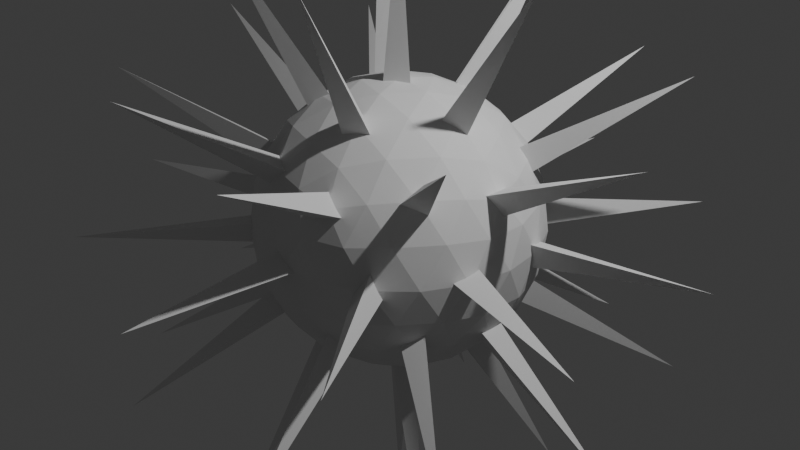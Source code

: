 # Source: blend.blend  (saved by Blender 4.0.36; exported with 4.5.12 LTS)
import bpy
from mathutils import Matrix  # noqa: F401  (used for matrix-valued properties, if any)

bpy.ops.wm.read_factory_settings(use_empty=True)
scene = bpy.context.scene
scene.name = 'Scene'

# ---- collections
col_collection = bpy.data.collections.new('Collection'); scene.collection.children.link(col_collection)

# ---- node groups
ng_geometry_nodes = bpy.data.node_groups.new('Geometry Nodes', 'GeometryNodeTree')
_s = ng_geometry_nodes.interface.new_socket(name='Geometry', in_out='OUTPUT', socket_type='NodeSocketGeometry')
_s = ng_geometry_nodes.interface.new_socket(name='Geometry', in_out='INPUT', socket_type='NodeSocketGeometry')
ng_geometry_nodes.is_modifier = True
_N = ng_geometry_nodes.nodes; _L = ng_geometry_nodes.links
n0 = _N.new('GeometryNodeInputNormal'); n0.name = 'Normal'; n0.location = (-374, -267)
n0.legacy_corner_normals = True
n1 = _N.new('FunctionNodeAlignEulerToVector'); n1.name = 'Align Euler to Vector'; n1.location = (-91, -186)
n1.axis = 'Z'
n2 = _N.new('GeometryNodeMeshCone'); n2.name = 'Cone'; n2.location = (-585, -127)
n2.inputs[0].default_value = 3
n3 = _N.new('GeometryNodeJoinGeometry'); n3.name = 'Join Geometry'; n3.location = (489, 70)
n4 = _N.new('NodeGroupOutput'); n4.name = 'Group Output'; n4.location = (1037, 153)
n5 = _N.new('GeometryNodeInstanceOnPoints'); n5.name = 'Instance on Points'; n5.location = (242, -28)
n5.inputs[6].default_value = (0.2, 0.2, 1.1)
n6 = _N.new('GeometryNodeMeshIcoSphere'); n6.name = 'Ico Sphere.001'; n6.location = (-469, 281)
n6.inputs[0].default_value = 1.5
n6.inputs[1].default_value = 3
n7 = _N.new('GeometryNodeMeshIcoSphere'); n7.name = 'Ico Sphere'; n7.location = (-785, -15)
n7.inputs[1].default_value = 2
n8 = _N.new('NodeGroupInput'); n8.name = 'Group Input'; n8.location = (-787, 107)
_L.new(n0.outputs[0], n1.inputs[2])
_L.new(n1.outputs[0], n5.inputs[5])
_L.new(n3.outputs[0], n4.inputs[0])
_L.new(n5.outputs[0], n3.inputs[0])
_L.new(n2.outputs[0], n5.inputs[2])
_L.new(n6.outputs[0], n3.inputs[0])
_L.new(n7.outputs[0], n5.inputs[0])
n4.is_active_output = True

# ---- world
world_world = bpy.data.worlds.new('World'); scene.world = world_world
world_world.use_nodes = True; world_world.node_tree.nodes.clear()
_N = world_world.node_tree.nodes; _L = world_world.node_tree.links
n0 = _N.new('ShaderNodeOutputWorld'); n0.name = 'World Output'; n0.location = (300, 300)
n1 = _N.new('ShaderNodeBackground'); n1.name = 'Background'; n1.location = (10, 300)
n1.inputs[0].default_value = (0.05088, 0.05088, 0.05088, 1.0)
_L.new(n1.outputs[0], n0.inputs[0])
n0.is_active_output = True
world_world.color = (0.05088, 0.05088, 0.05088)
world_world.use_sun_shadow = False
world_world.sun_shadow_jitter_overblur = 0.0

# ---- cameras
cam_camera = bpy.data.cameras.new('Camera')
cam_camera.clip_end = 100.0
cam_camera.ortho_scale = 7.314

# ---- lights
light_light = bpy.data.lights.new('Light', 'POINT')
light_light.transmission_factor = 0.0
light_light.use_soft_falloff = False
light_light.energy = 1000.0
light_light.shadow_soft_size = 0.1
light_light.shadow_maximum_resolution = 0.006
light_light.use_absolute_resolution = True

# ---- meshes
me_icosphere = bpy.data.meshes.new('Icosphere')
me_icosphere.from_pydata([(0.0, 0.0, -1.0), (0.7236, -0.5257, -0.4472), (-0.2764, -0.8506, -0.4472), (-0.8944, 0.0, -0.4472), (-0.2764, 0.8506, -0.4472), (0.7236, 0.5257, -0.4472), (0.2764, -0.8506, 0.4472), (-0.7236, -0.5257, 0.4472), (-0.7236, 0.5257, 0.4472), (0.2764, 0.8506, 0.4472), (0.8944, 0.0, 0.4472), (0.0, 0.0, 1.0), (-0.1625, -0.5, -0.8507), (0.4253, -0.309, -0.8507), (0.2629, -0.809, -0.5257), (0.8506, 0.0, -0.5257), (0.4253, 0.309, -0.8507), (-0.5257, 0.0, -0.8507), (-0.6882, -0.5, -0.5257), (-0.1625, 0.5, -0.8507), (-0.6882, 0.5, -0.5257), (0.2629, 0.809, -0.5257), (0.9511, -0.309, 0.0), (0.9511, 0.309, 0.0), (0.0, -1.0, 0.0), (0.5878, -0.809, 0.0), (-0.9511, -0.309, 0.0), (-0.5878, -0.809, 0.0), (-0.5878, 0.809, 0.0), (-0.9511, 0.309, 0.0), (0.5878, 0.809, 0.0), (0.0, 1.0, 0.0), (0.6882, -0.5, 0.5257), (-0.2629, -0.809, 0.5257), (-0.8506, 0.0, 0.5257), (-0.2629, 0.809, 0.5257), (0.6882, 0.5, 0.5257), (0.1625, -0.5, 0.8507), (0.5257, 0.0, 0.8507), (-0.4253, -0.309, 0.8507), (-0.4253, 0.309, 0.8507), (0.1625, 0.5, 0.8507)], [], [(0, 13, 12), (1, 13, 15), (0, 12, 17), (0, 17, 19), (0, 19, 16), (1, 15, 22), (2, 14, 24), (3, 18, 26), (4, 20, 28), (5, 21, 30), (1, 22, 25), (2, 24, 27), (3, 26, 29), (4, 28, 31), (5, 30, 23), (6, 32, 37), (7, 33, 39), (8, 34, 40), (9, 35, 41), (10, 36, 38), (38, 41, 11), (38, 36, 41), (36, 9, 41), (41, 40, 11), (41, 35, 40), (35, 8, 40), (40, 39, 11), (40, 34, 39), (34, 7, 39), (39, 37, 11), (39, 33, 37), (33, 6, 37), (37, 38, 11), (37, 32, 38), (32, 10, 38), (23, 36, 10), (23, 30, 36), (30, 9, 36), (31, 35, 9), (31, 28, 35), (28, 8, 35), (29, 34, 8), (29, 26, 34), (26, 7, 34), (27, 33, 7), (27, 24, 33), (24, 6, 33), (25, 32, 6), (25, 22, 32), (22, 10, 32), (30, 31, 9), (30, 21, 31), (21, 4, 31), (28, 29, 8), (28, 20, 29), (20, 3, 29), (26, 27, 7), (26, 18, 27), (18, 2, 27), (24, 25, 6), (24, 14, 25), (14, 1, 25), (22, 23, 10), (22, 15, 23), (15, 5, 23), (16, 21, 5), (16, 19, 21), (19, 4, 21), (19, 20, 4), (19, 17, 20), (17, 3, 20), (17, 18, 3), (17, 12, 18), (12, 2, 18), (15, 16, 5), (15, 13, 16), (13, 0, 16), (12, 14, 2), (12, 13, 14), (13, 1, 14)])
_uv = me_icosphere.uv_layers.new(name='UVMap')
_uv.uv.foreach_set('vector', [0.1818, 0.0, 0.2273, 0.07873, 0.1364, 0.07873, 0.2727, 0.1575, 0.3182, 0.07873, 0.3636, 0.1575, 0.9091, 0.0, 0.9545, 0.07873, 0.8636, 0.07873, 0.7273, 0.0, 0.7727, 0.07873, 0.6818, 0.07873, 0.5455, 0.0, 0.5909, 0.07873, 0.5, 0.07873, 0.2727, 0.1575, 0.3636, 0.1575, 0.3182, 0.2362, 0.09091, 0.1575, 0.1818, 0.1575, 0.1364, 0.2362, 0.8182, 0.1575, 0.9091, 0.1575, 0.8636, 0.2362, 0.6364, 0.1575, 0.7273, 0.1575, 0.6818, 0.2362, 0.4545, 0.1575, 0.5455, 0.1575, 0.5, 0.2362, 0.2727, 0.1575, 0.3182, 0.2362, 0.2273, 0.2362, 0.09091, 0.1575, 0.1364, 0.2362, 0.04546, 0.2362, 0.8182, 0.1575, 0.8636, 0.2362, 0.7727, 0.2362, 0.6364, 0.1575, 0.6818, 0.2362, 0.5909, 0.2362, 0.4545, 0.1575, 0.5, 0.2362, 0.4091, 0.2362, 0.1818, 0.3149, 0.2727, 0.3149, 0.2273, 0.3937, 0.0, 0.3149, 0.09091, 0.3149, 0.04546, 0.3937, 0.7273, 0.3149, 0.8182, 0.3149, 0.7727, 0.3937, 0.5455, 0.3149, 0.6364, 0.3149, 0.5909, 0.3937, 0.3636, 0.3149, 0.4545, 0.3149, 0.4091, 0.3937, 0.4091, 0.3937, 0.5, 0.3937, 0.4545, 0.4724, 0.4091, 0.3937, 0.4545, 0.3149, 0.5, 0.3937, 0.4545, 0.3149, 0.5455, 0.3149, 0.5, 0.3937, 0.5909, 0.3937, 0.6818, 0.3937, 0.6364, 0.4724, 0.5909, 0.3937, 0.6364, 0.3149, 0.6818, 0.3937, 0.6364, 0.3149, 0.7273, 0.3149, 0.6818, 0.3937, 0.7727, 0.3937, 0.8636, 0.3937, 0.8182, 0.4724, 0.7727, 0.3937, 0.8182, 0.3149, 0.8636, 0.3937, 0.8182, 0.3149, 0.9091, 0.3149, 0.8636, 0.3937, 0.04546, 0.3937, 0.1364, 0.3937, 0.09091, 0.4724, 0.04546, 0.3937, 0.09091, 0.3149, 0.1364, 0.3937, 0.09091, 0.3149, 0.1818, 0.3149, 0.1364, 0.3937, 0.2273, 0.3937, 0.3182, 0.3937, 0.2727, 0.4724, 0.2273, 0.3937, 0.2727, 0.3149, 0.3182, 0.3937, 0.2727, 0.3149, 0.3636, 0.3149, 0.3182, 0.3937, 0.4091, 0.2362, 0.4545, 0.3149, 0.3636, 0.3149, 0.4091, 0.2362, 0.5, 0.2362, 0.4545, 0.3149, 0.5, 0.2362, 0.5455, 0.3149, 0.4545, 0.3149, 0.5909, 0.2362, 0.6364, 0.3149, 0.5455, 0.3149, 0.5909, 0.2362, 0.6818, 0.2362, 0.6364, 0.3149, 0.6818, 0.2362, 0.7273, 0.3149, 0.6364, 0.3149, 0.7727, 0.2362, 0.8182, 0.3149, 0.7273, 0.3149, 0.7727, 0.2362, 0.8636, 0.2362, 0.8182, 0.3149, 0.8636, 0.2362, 0.9091, 0.3149, 0.8182, 0.3149, 0.04546, 0.2362, 0.09091, 0.3149, 0.0, 0.3149, 0.04546, 0.2362, 0.1364, 0.2362, 0.09091, 0.3149, 0.1364, 0.2362, 0.1818, 0.3149, 0.09091, 0.3149, 0.2273, 0.2362, 0.2727, 0.3149, 0.1818, 0.3149, 0.2273, 0.2362, 0.3182, 0.2362, 0.2727, 0.3149, 0.3182, 0.2362, 0.3636, 0.3149, 0.2727, 0.3149, 0.5, 0.2362, 0.5909, 0.2362, 0.5455, 0.3149, 0.5, 0.2362, 0.5455, 0.1575, 0.5909, 0.2362, 0.5455, 0.1575, 0.6364, 0.1575, 0.5909, 0.2362, 0.6818, 0.2362, 0.7727, 0.2362, 0.7273, 0.3149, 0.6818, 0.2362, 0.7273, 0.1575, 0.7727, 0.2362, 0.7273, 0.1575, 0.8182, 0.1575, 0.7727, 0.2362, 0.8636, 0.2362, 0.9545, 0.2362, 0.9091, 0.3149, 0.8636, 0.2362, 0.9091, 0.1575, 0.9545, 0.2362, 0.9091, 0.1575, 1.0, 0.1575, 0.9545, 0.2362, 0.1364, 0.2362, 0.2273, 0.2362, 0.1818, 0.3149, 0.1364, 0.2362, 0.1818, 0.1575, 0.2273, 0.2362, 0.1818, 0.1575, 0.2727, 0.1575, 0.2273, 0.2362, 0.3182, 0.2362, 0.4091, 0.2362, 0.3636, 0.3149, 0.3182, 0.2362, 0.3636, 0.1575, 0.4091, 0.2362, 0.3636, 0.1575, 0.4545, 0.1575, 0.4091, 0.2362, 0.5, 0.07873, 0.5455, 0.1575, 0.4545, 0.1575, 0.5, 0.07873, 0.5909, 0.07873, 0.5455, 0.1575, 0.5909, 0.07873, 0.6364, 0.1575, 0.5455, 0.1575, 0.6818, 0.07873, 0.7273, 0.1575, 0.6364, 0.1575, 0.6818, 0.07873, 0.7727, 0.07873, 0.7273, 0.1575, 0.7727, 0.07873, 0.8182, 0.1575, 0.7273, 0.1575, 0.8636, 0.07873, 0.9091, 0.1575, 0.8182, 0.1575, 0.8636, 0.07873, 0.9545, 0.07873, 0.9091, 0.1575, 0.9545, 0.07873, 1.0, 0.1575, 0.9091, 0.1575, 0.3636, 0.1575, 0.4091, 0.07873, 0.4545, 0.1575, 0.3636, 0.1575, 0.3182, 0.07873, 0.4091, 0.07873, 0.3182, 0.07873, 0.3636, 0.0, 0.4091, 0.07873, 0.1364, 0.07873, 0.1818, 0.1575, 0.09091, 0.1575, 0.1364, 0.07873, 0.2273, 0.07873, 0.1818, 0.1575, 0.2273, 0.07873, 0.2727, 0.1575, 0.1818, 0.1575])
me_icosphere.update()

# ---- objects
ob_light = bpy.data.objects.new('Light', light_light)
ob_camera = bpy.data.objects.new('Camera', cam_camera)
ob_icosphere = bpy.data.objects.new('Icosphere', me_icosphere)

# ---- transforms, parenting, visibility, modifiers, constraints
ob_light.location = (4.076, 1.005, 5.904)
ob_light.rotation_euler = (0.6503, 0.05522, 1.866)
ob_light.lock_rotations_4d = False
ob_light.empty_display_type = 'ARROWS'
ob_light.color = (0.0, 0.0, 0.0, 0.0)
ob_light.lineart.crease_threshold = 0.0
ob_camera.location = (7.359, -6.926, 4.958)
ob_camera.rotation_euler = (1.109, 0.0, 0.8149)
ob_camera.lock_rotations_4d = False
ob_camera.empty_display_type = 'ARROWS'
ob_camera.color = (0.0, 0.0, 0.0, 0.0)
ob_camera.display_type = 'WIRE'
ob_camera.lineart.crease_threshold = 0.0
ob_icosphere.location = (0.0, 0.0, 0.0)
_m = ob_icosphere.modifiers.new('GeometryNodes', 'NODES')
_m.node_group = ng_geometry_nodes

# ---- collection membership
col_collection.objects.link(ob_light)
col_collection.objects.link(ob_camera)
col_collection.objects.link(ob_icosphere)

# ---- scene / render settings (as saved in the file)
scene.camera = ob_camera
scene.frame_start = 1; scene.frame_end = 250; scene.frame_set(1)
scene.render.engine = 'BLENDER_EEVEE_NEXT'
scene.cycles.sampling_pattern = 'TABULATED_SOBOL'
bpy.context.view_layer.update()
